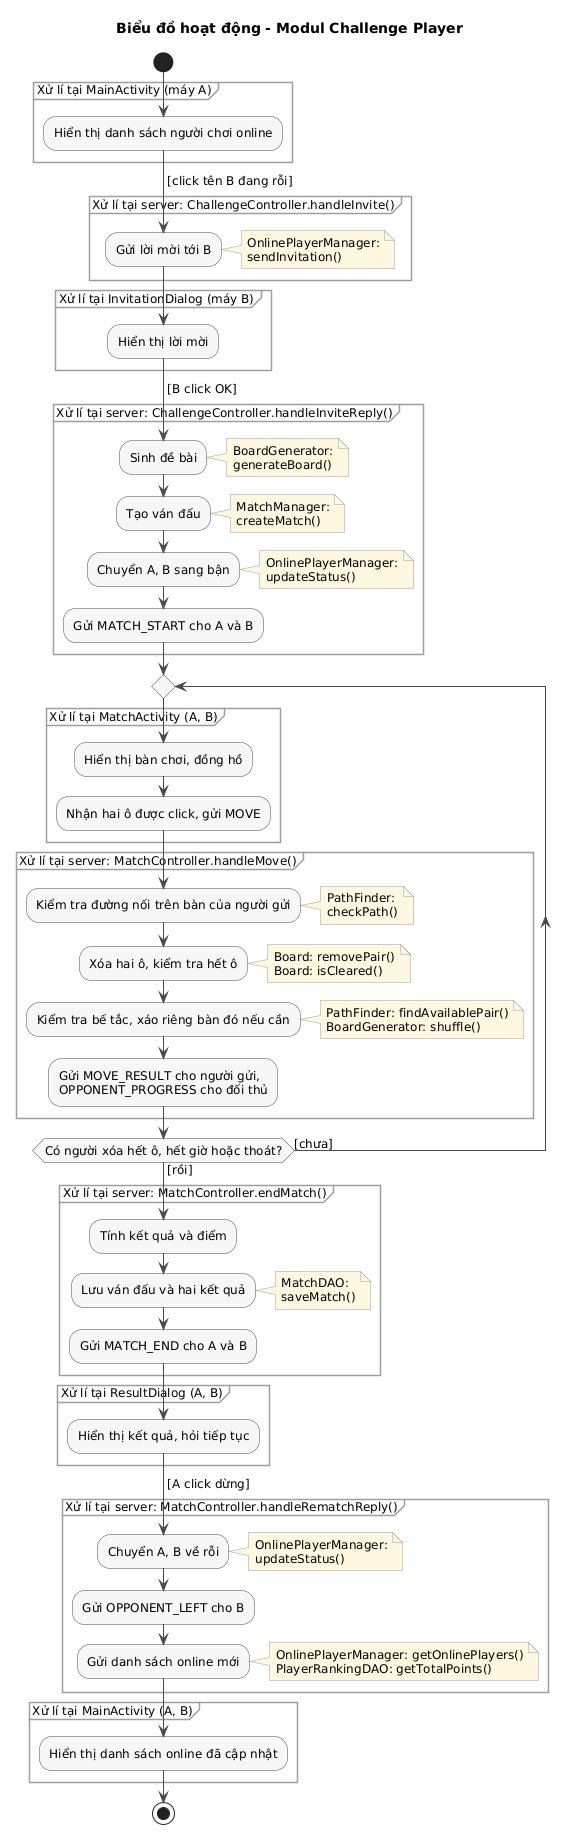

The diagram above was rendered by PlantUML. Its source (embedded in the PNG):
@startuml
title Biểu đồ hoạt động - Modul Challenge Player

skinparam shadowing false
skinparam defaultFontSize 12
skinparam ArrowColor #4A4A4A
skinparam activity {
  BackgroundColor #F7F7F7
  BorderColor #4A4A4A
}
skinparam partition {
  BorderColor #9E9E9E
}
skinparam note {
  BackgroundColor #FFF8E1
  BorderColor #9E9E9E
}

start
partition "Xử lí tại MainActivity (máy A)" {
  :Hiển thị danh sách người chơi online;
}
->[click tên B đang rỗi];
partition "Xử lí tại server: ChallengeController.handleInvite()" {
  :Gửi lời mời tới B;
  note right: OnlinePlayerManager:\nsendInvitation()
}
partition "Xử lí tại InvitationDialog (máy B)" {
  :Hiển thị lời mời;
}
->[B click OK];
partition "Xử lí tại server: ChallengeController.handleInviteReply()" {
  :Sinh đề bài;
  note right: BoardGenerator:\ngenerateBoard()
  :Tạo ván đấu;
  note right: MatchManager:\ncreateMatch()
  :Chuyển A, B sang bận;
  note right: OnlinePlayerManager:\nupdateStatus()
  :Gửi MATCH_START cho A và B;
}
repeat
  partition "Xử lí tại MatchActivity (A, B)" {
    :Hiển thị bàn chơi, đồng hồ;
    :Nhận hai ô được click, gửi MOVE;
  }
  partition "Xử lí tại server: MatchController.handleMove()" {
    :Kiểm tra đường nối trên bàn của người gửi;
    note right: PathFinder:\ncheckPath()
    :Xóa hai ô, kiểm tra hết ô;
    note right: Board: removePair()\nBoard: isCleared()
    :Kiểm tra bế tắc, xáo riêng bàn đó nếu cần;
    note right: PathFinder: findAvailablePair()\nBoardGenerator: shuffle()
    :Gửi MOVE_RESULT cho người gửi,\nOPPONENT_PROGRESS cho đối thủ;
  }
repeat while (Có người xóa hết ô, hết giờ hoặc thoát?) is ([chưa]) not ([rồi])
partition "Xử lí tại server: MatchController.endMatch()" {
  :Tính kết quả và điểm;
  :Lưu ván đấu và hai kết quả;
  note right: MatchDAO:\nsaveMatch()
  :Gửi MATCH_END cho A và B;
}
partition "Xử lí tại ResultDialog (A, B)" {
  :Hiển thị kết quả, hỏi tiếp tục;
}
->[A click dừng];
partition "Xử lí tại server: MatchController.handleRematchReply()" {
  :Chuyển A, B về rỗi;
  note right: OnlinePlayerManager:\nupdateStatus()
  :Gửi OPPONENT_LEFT cho B;
  :Gửi danh sách online mới;
  note right: OnlinePlayerManager: getOnlinePlayers()\nPlayerRankingDAO: getTotalPoints()
}
partition "Xử lí tại MainActivity (A, B)" {
  :Hiển thị danh sách online đã cập nhật;
}
stop
@enduml